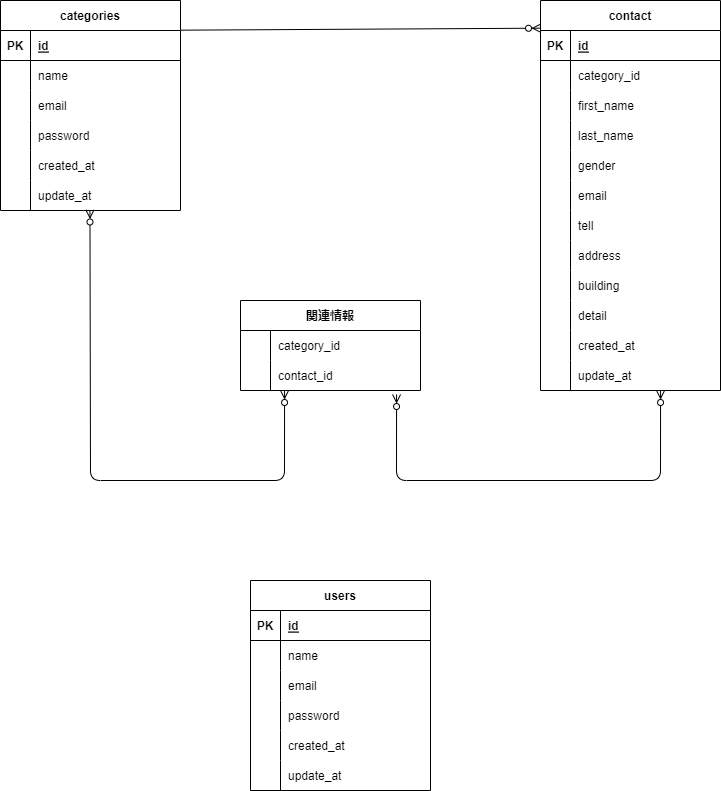

The diagram above was exported from draw.io. Its source (the exported page's mxGraphModel, read from the mxfile embedded in the PNG):
<mxGraphModel dx="387" dy="532" grid="1" gridSize="10" guides="1" tooltips="1" connect="1" arrows="1" fold="1" page="1" pageScale="1" pageWidth="827" pageHeight="1169" math="0" shadow="0">
  <root>
    <mxCell id="0" />
    <mxCell id="1" parent="0" />
    <mxCell id="107" style="edgeStyle=none;html=1;entryX=0;entryY=0.071;entryDx=0;entryDy=0;endArrow=ERzeroToMany;endFill=0;exitX=1.004;exitY=-0.011;exitDx=0;exitDy=0;exitPerimeter=0;entryPerimeter=0;" parent="1" source="27" target="52" edge="1">
      <mxGeometry relative="1" as="geometry">
        <mxPoint x="260" y="140" as="sourcePoint" />
      </mxGeometry>
    </mxCell>
    <mxCell id="26" value="categories" style="shape=table;startSize=30;container=1;collapsible=1;childLayout=tableLayout;fixedRows=1;rowLines=0;fontStyle=1;align=center;resizeLast=1;" parent="1" vertex="1">
      <mxGeometry x="60" y="120" width="180" height="210" as="geometry" />
    </mxCell>
    <mxCell id="27" value="" style="shape=tableRow;horizontal=0;startSize=0;swimlaneHead=0;swimlaneBody=0;fillColor=none;collapsible=0;dropTarget=0;points=[[0,0.5],[1,0.5]];portConstraint=eastwest;top=0;left=0;right=0;bottom=1;" parent="26" vertex="1">
      <mxGeometry y="30" width="180" height="30" as="geometry" />
    </mxCell>
    <mxCell id="28" value="PK" style="shape=partialRectangle;connectable=0;fillColor=none;top=0;left=0;bottom=0;right=0;fontStyle=1;overflow=hidden;" parent="27" vertex="1">
      <mxGeometry width="30" height="30" as="geometry">
        <mxRectangle width="30" height="30" as="alternateBounds" />
      </mxGeometry>
    </mxCell>
    <mxCell id="29" value="id" style="shape=partialRectangle;connectable=0;fillColor=none;top=0;left=0;bottom=0;right=0;align=left;spacingLeft=6;fontStyle=5;overflow=hidden;" parent="27" vertex="1">
      <mxGeometry x="30" width="150" height="30" as="geometry">
        <mxRectangle width="150" height="30" as="alternateBounds" />
      </mxGeometry>
    </mxCell>
    <mxCell id="30" value="" style="shape=tableRow;horizontal=0;startSize=0;swimlaneHead=0;swimlaneBody=0;fillColor=none;collapsible=0;dropTarget=0;points=[[0,0.5],[1,0.5]];portConstraint=eastwest;top=0;left=0;right=0;bottom=0;" parent="26" vertex="1">
      <mxGeometry y="60" width="180" height="30" as="geometry" />
    </mxCell>
    <mxCell id="31" value="" style="shape=partialRectangle;connectable=0;fillColor=none;top=0;left=0;bottom=0;right=0;editable=1;overflow=hidden;" parent="30" vertex="1">
      <mxGeometry width="30" height="30" as="geometry">
        <mxRectangle width="30" height="30" as="alternateBounds" />
      </mxGeometry>
    </mxCell>
    <mxCell id="32" value="name" style="shape=partialRectangle;connectable=0;fillColor=none;top=0;left=0;bottom=0;right=0;align=left;spacingLeft=6;overflow=hidden;" parent="30" vertex="1">
      <mxGeometry x="30" width="150" height="30" as="geometry">
        <mxRectangle width="150" height="30" as="alternateBounds" />
      </mxGeometry>
    </mxCell>
    <mxCell id="33" value="" style="shape=tableRow;horizontal=0;startSize=0;swimlaneHead=0;swimlaneBody=0;fillColor=none;collapsible=0;dropTarget=0;points=[[0,0.5],[1,0.5]];portConstraint=eastwest;top=0;left=0;right=0;bottom=0;" parent="26" vertex="1">
      <mxGeometry y="90" width="180" height="30" as="geometry" />
    </mxCell>
    <mxCell id="34" value="" style="shape=partialRectangle;connectable=0;fillColor=none;top=0;left=0;bottom=0;right=0;editable=1;overflow=hidden;" parent="33" vertex="1">
      <mxGeometry width="30" height="30" as="geometry">
        <mxRectangle width="30" height="30" as="alternateBounds" />
      </mxGeometry>
    </mxCell>
    <mxCell id="35" value="email" style="shape=partialRectangle;connectable=0;fillColor=none;top=0;left=0;bottom=0;right=0;align=left;spacingLeft=6;overflow=hidden;" parent="33" vertex="1">
      <mxGeometry x="30" width="150" height="30" as="geometry">
        <mxRectangle width="150" height="30" as="alternateBounds" />
      </mxGeometry>
    </mxCell>
    <mxCell id="36" value="" style="shape=tableRow;horizontal=0;startSize=0;swimlaneHead=0;swimlaneBody=0;fillColor=none;collapsible=0;dropTarget=0;points=[[0,0.5],[1,0.5]];portConstraint=eastwest;top=0;left=0;right=0;bottom=0;" parent="26" vertex="1">
      <mxGeometry y="120" width="180" height="30" as="geometry" />
    </mxCell>
    <mxCell id="37" value="" style="shape=partialRectangle;connectable=0;fillColor=none;top=0;left=0;bottom=0;right=0;editable=1;overflow=hidden;" parent="36" vertex="1">
      <mxGeometry width="30" height="30" as="geometry">
        <mxRectangle width="30" height="30" as="alternateBounds" />
      </mxGeometry>
    </mxCell>
    <mxCell id="38" value="password" style="shape=partialRectangle;connectable=0;fillColor=none;top=0;left=0;bottom=0;right=0;align=left;spacingLeft=6;overflow=hidden;" parent="36" vertex="1">
      <mxGeometry x="30" width="150" height="30" as="geometry">
        <mxRectangle width="150" height="30" as="alternateBounds" />
      </mxGeometry>
    </mxCell>
    <mxCell id="89" style="shape=tableRow;horizontal=0;startSize=0;swimlaneHead=0;swimlaneBody=0;fillColor=none;collapsible=0;dropTarget=0;points=[[0,0.5],[1,0.5]];portConstraint=eastwest;top=0;left=0;right=0;bottom=0;" parent="26" vertex="1">
      <mxGeometry y="150" width="180" height="30" as="geometry" />
    </mxCell>
    <mxCell id="90" style="shape=partialRectangle;connectable=0;fillColor=none;top=0;left=0;bottom=0;right=0;editable=1;overflow=hidden;" parent="89" vertex="1">
      <mxGeometry width="30" height="30" as="geometry">
        <mxRectangle width="30" height="30" as="alternateBounds" />
      </mxGeometry>
    </mxCell>
    <mxCell id="91" value="created_at" style="shape=partialRectangle;connectable=0;fillColor=none;top=0;left=0;bottom=0;right=0;align=left;spacingLeft=6;overflow=hidden;" parent="89" vertex="1">
      <mxGeometry x="30" width="150" height="30" as="geometry">
        <mxRectangle width="150" height="30" as="alternateBounds" />
      </mxGeometry>
    </mxCell>
    <mxCell id="92" style="shape=tableRow;horizontal=0;startSize=0;swimlaneHead=0;swimlaneBody=0;fillColor=none;collapsible=0;dropTarget=0;points=[[0,0.5],[1,0.5]];portConstraint=eastwest;top=0;left=0;right=0;bottom=0;" parent="26" vertex="1">
      <mxGeometry y="180" width="180" height="30" as="geometry" />
    </mxCell>
    <mxCell id="93" style="shape=partialRectangle;connectable=0;fillColor=none;top=0;left=0;bottom=0;right=0;editable=1;overflow=hidden;" parent="92" vertex="1">
      <mxGeometry width="30" height="30" as="geometry">
        <mxRectangle width="30" height="30" as="alternateBounds" />
      </mxGeometry>
    </mxCell>
    <mxCell id="94" value="update_at" style="shape=partialRectangle;connectable=0;fillColor=none;top=0;left=0;bottom=0;right=0;align=left;spacingLeft=6;overflow=hidden;" parent="92" vertex="1">
      <mxGeometry x="30" width="150" height="30" as="geometry">
        <mxRectangle width="150" height="30" as="alternateBounds" />
      </mxGeometry>
    </mxCell>
    <mxCell id="108" style="edgeStyle=none;html=1;exitX=0.867;exitY=1.133;exitDx=0;exitDy=0;exitPerimeter=0;entryX=0.667;entryY=1;entryDx=0;entryDy=0;entryPerimeter=0;endArrow=ERzeroToMany;endFill=0;startArrow=ERzeroToMany;startFill=0;" parent="1" source="95" target="101" edge="1">
      <mxGeometry relative="1" as="geometry">
        <mxPoint x="380" y="540" as="sourcePoint" />
        <mxPoint x="720" y="500" as="targetPoint" />
        <Array as="points">
          <mxPoint x="456" y="600" />
          <mxPoint x="720" y="600" />
        </Array>
      </mxGeometry>
    </mxCell>
    <mxCell id="39" value="関連情報" style="shape=table;startSize=30;container=1;collapsible=1;childLayout=tableLayout;fixedRows=1;rowLines=0;fontStyle=1;align=center;resizeLast=1;" parent="1" vertex="1">
      <mxGeometry x="300" y="420" width="180" height="90" as="geometry" />
    </mxCell>
    <mxCell id="43" value="" style="shape=tableRow;horizontal=0;startSize=0;swimlaneHead=0;swimlaneBody=0;fillColor=none;collapsible=0;dropTarget=0;points=[[0,0.5],[1,0.5]];portConstraint=eastwest;top=0;left=0;right=0;bottom=0;" parent="39" vertex="1">
      <mxGeometry y="30" width="180" height="30" as="geometry" />
    </mxCell>
    <mxCell id="44" value="" style="shape=partialRectangle;connectable=0;fillColor=none;top=0;left=0;bottom=0;right=0;editable=1;overflow=hidden;" parent="43" vertex="1">
      <mxGeometry width="30" height="30" as="geometry">
        <mxRectangle width="30" height="30" as="alternateBounds" />
      </mxGeometry>
    </mxCell>
    <mxCell id="45" value="category_id" style="shape=partialRectangle;connectable=0;fillColor=none;top=0;left=0;bottom=0;right=0;align=left;spacingLeft=6;overflow=hidden;" parent="43" vertex="1">
      <mxGeometry x="30" width="150" height="30" as="geometry">
        <mxRectangle width="150" height="30" as="alternateBounds" />
      </mxGeometry>
    </mxCell>
    <mxCell id="95" style="shape=tableRow;horizontal=0;startSize=0;swimlaneHead=0;swimlaneBody=0;fillColor=none;collapsible=0;dropTarget=0;points=[[0,0.5],[1,0.5]];portConstraint=eastwest;top=0;left=0;right=0;bottom=0;" parent="39" vertex="1">
      <mxGeometry y="60" width="180" height="30" as="geometry" />
    </mxCell>
    <mxCell id="96" style="shape=partialRectangle;connectable=0;fillColor=none;top=0;left=0;bottom=0;right=0;editable=1;overflow=hidden;" parent="95" vertex="1">
      <mxGeometry width="30" height="30" as="geometry">
        <mxRectangle width="30" height="30" as="alternateBounds" />
      </mxGeometry>
    </mxCell>
    <mxCell id="97" value="contact_id" style="shape=partialRectangle;connectable=0;fillColor=none;top=0;left=0;bottom=0;right=0;align=left;spacingLeft=6;overflow=hidden;" parent="95" vertex="1">
      <mxGeometry x="30" width="150" height="30" as="geometry">
        <mxRectangle width="150" height="30" as="alternateBounds" />
      </mxGeometry>
    </mxCell>
    <mxCell id="52" value="contact" style="shape=table;startSize=30;container=1;collapsible=1;childLayout=tableLayout;fixedRows=1;rowLines=0;fontStyle=1;align=center;resizeLast=1;" parent="1" vertex="1">
      <mxGeometry x="600" y="120" width="180" height="390" as="geometry" />
    </mxCell>
    <mxCell id="53" value="" style="shape=tableRow;horizontal=0;startSize=0;swimlaneHead=0;swimlaneBody=0;fillColor=none;collapsible=0;dropTarget=0;points=[[0,0.5],[1,0.5]];portConstraint=eastwest;top=0;left=0;right=0;bottom=1;" parent="52" vertex="1">
      <mxGeometry y="30" width="180" height="30" as="geometry" />
    </mxCell>
    <mxCell id="54" value="PK" style="shape=partialRectangle;connectable=0;fillColor=none;top=0;left=0;bottom=0;right=0;fontStyle=1;overflow=hidden;" parent="53" vertex="1">
      <mxGeometry width="30" height="30" as="geometry">
        <mxRectangle width="30" height="30" as="alternateBounds" />
      </mxGeometry>
    </mxCell>
    <mxCell id="55" value="id" style="shape=partialRectangle;connectable=0;fillColor=none;top=0;left=0;bottom=0;right=0;align=left;spacingLeft=6;fontStyle=5;overflow=hidden;" parent="53" vertex="1">
      <mxGeometry x="30" width="150" height="30" as="geometry">
        <mxRectangle width="150" height="30" as="alternateBounds" />
      </mxGeometry>
    </mxCell>
    <mxCell id="56" value="" style="shape=tableRow;horizontal=0;startSize=0;swimlaneHead=0;swimlaneBody=0;fillColor=none;collapsible=0;dropTarget=0;points=[[0,0.5],[1,0.5]];portConstraint=eastwest;top=0;left=0;right=0;bottom=0;" parent="52" vertex="1">
      <mxGeometry y="60" width="180" height="30" as="geometry" />
    </mxCell>
    <mxCell id="57" value="" style="shape=partialRectangle;connectable=0;fillColor=none;top=0;left=0;bottom=0;right=0;editable=1;overflow=hidden;" parent="56" vertex="1">
      <mxGeometry width="30" height="30" as="geometry">
        <mxRectangle width="30" height="30" as="alternateBounds" />
      </mxGeometry>
    </mxCell>
    <mxCell id="58" value="category_id" style="shape=partialRectangle;connectable=0;fillColor=none;top=0;left=0;bottom=0;right=0;align=left;spacingLeft=6;overflow=hidden;" parent="56" vertex="1">
      <mxGeometry x="30" width="150" height="30" as="geometry">
        <mxRectangle width="150" height="30" as="alternateBounds" />
      </mxGeometry>
    </mxCell>
    <mxCell id="59" value="" style="shape=tableRow;horizontal=0;startSize=0;swimlaneHead=0;swimlaneBody=0;fillColor=none;collapsible=0;dropTarget=0;points=[[0,0.5],[1,0.5]];portConstraint=eastwest;top=0;left=0;right=0;bottom=0;" parent="52" vertex="1">
      <mxGeometry y="90" width="180" height="30" as="geometry" />
    </mxCell>
    <mxCell id="60" value="" style="shape=partialRectangle;connectable=0;fillColor=none;top=0;left=0;bottom=0;right=0;editable=1;overflow=hidden;" parent="59" vertex="1">
      <mxGeometry width="30" height="30" as="geometry">
        <mxRectangle width="30" height="30" as="alternateBounds" />
      </mxGeometry>
    </mxCell>
    <mxCell id="61" value="first_name" style="shape=partialRectangle;connectable=0;fillColor=none;top=0;left=0;bottom=0;right=0;align=left;spacingLeft=6;overflow=hidden;" parent="59" vertex="1">
      <mxGeometry x="30" width="150" height="30" as="geometry">
        <mxRectangle width="150" height="30" as="alternateBounds" />
      </mxGeometry>
    </mxCell>
    <mxCell id="62" value="" style="shape=tableRow;horizontal=0;startSize=0;swimlaneHead=0;swimlaneBody=0;fillColor=none;collapsible=0;dropTarget=0;points=[[0,0.5],[1,0.5]];portConstraint=eastwest;top=0;left=0;right=0;bottom=0;" parent="52" vertex="1">
      <mxGeometry y="120" width="180" height="30" as="geometry" />
    </mxCell>
    <mxCell id="63" value="" style="shape=partialRectangle;connectable=0;fillColor=none;top=0;left=0;bottom=0;right=0;editable=1;overflow=hidden;" parent="62" vertex="1">
      <mxGeometry width="30" height="30" as="geometry">
        <mxRectangle width="30" height="30" as="alternateBounds" />
      </mxGeometry>
    </mxCell>
    <mxCell id="64" value="last_name" style="shape=partialRectangle;connectable=0;fillColor=none;top=0;left=0;bottom=0;right=0;align=left;spacingLeft=6;overflow=hidden;" parent="62" vertex="1">
      <mxGeometry x="30" width="150" height="30" as="geometry">
        <mxRectangle width="150" height="30" as="alternateBounds" />
      </mxGeometry>
    </mxCell>
    <mxCell id="68" style="shape=tableRow;horizontal=0;startSize=0;swimlaneHead=0;swimlaneBody=0;fillColor=none;collapsible=0;dropTarget=0;points=[[0,0.5],[1,0.5]];portConstraint=eastwest;top=0;left=0;right=0;bottom=0;" parent="52" vertex="1">
      <mxGeometry y="150" width="180" height="30" as="geometry" />
    </mxCell>
    <mxCell id="69" style="shape=partialRectangle;connectable=0;fillColor=none;top=0;left=0;bottom=0;right=0;editable=1;overflow=hidden;" parent="68" vertex="1">
      <mxGeometry width="30" height="30" as="geometry">
        <mxRectangle width="30" height="30" as="alternateBounds" />
      </mxGeometry>
    </mxCell>
    <mxCell id="70" value="gender" style="shape=partialRectangle;connectable=0;fillColor=none;top=0;left=0;bottom=0;right=0;align=left;spacingLeft=6;overflow=hidden;" parent="68" vertex="1">
      <mxGeometry x="30" width="150" height="30" as="geometry">
        <mxRectangle width="150" height="30" as="alternateBounds" />
      </mxGeometry>
    </mxCell>
    <mxCell id="71" style="shape=tableRow;horizontal=0;startSize=0;swimlaneHead=0;swimlaneBody=0;fillColor=none;collapsible=0;dropTarget=0;points=[[0,0.5],[1,0.5]];portConstraint=eastwest;top=0;left=0;right=0;bottom=0;" parent="52" vertex="1">
      <mxGeometry y="180" width="180" height="30" as="geometry" />
    </mxCell>
    <mxCell id="72" style="shape=partialRectangle;connectable=0;fillColor=none;top=0;left=0;bottom=0;right=0;editable=1;overflow=hidden;" parent="71" vertex="1">
      <mxGeometry width="30" height="30" as="geometry">
        <mxRectangle width="30" height="30" as="alternateBounds" />
      </mxGeometry>
    </mxCell>
    <mxCell id="73" value="email" style="shape=partialRectangle;connectable=0;fillColor=none;top=0;left=0;bottom=0;right=0;align=left;spacingLeft=6;overflow=hidden;" parent="71" vertex="1">
      <mxGeometry x="30" width="150" height="30" as="geometry">
        <mxRectangle width="150" height="30" as="alternateBounds" />
      </mxGeometry>
    </mxCell>
    <mxCell id="74" style="shape=tableRow;horizontal=0;startSize=0;swimlaneHead=0;swimlaneBody=0;fillColor=none;collapsible=0;dropTarget=0;points=[[0,0.5],[1,0.5]];portConstraint=eastwest;top=0;left=0;right=0;bottom=0;" parent="52" vertex="1">
      <mxGeometry y="210" width="180" height="30" as="geometry" />
    </mxCell>
    <mxCell id="75" style="shape=partialRectangle;connectable=0;fillColor=none;top=0;left=0;bottom=0;right=0;editable=1;overflow=hidden;" parent="74" vertex="1">
      <mxGeometry width="30" height="30" as="geometry">
        <mxRectangle width="30" height="30" as="alternateBounds" />
      </mxGeometry>
    </mxCell>
    <mxCell id="76" value="tell" style="shape=partialRectangle;connectable=0;fillColor=none;top=0;left=0;bottom=0;right=0;align=left;spacingLeft=6;overflow=hidden;" parent="74" vertex="1">
      <mxGeometry x="30" width="150" height="30" as="geometry">
        <mxRectangle width="150" height="30" as="alternateBounds" />
      </mxGeometry>
    </mxCell>
    <mxCell id="86" style="shape=tableRow;horizontal=0;startSize=0;swimlaneHead=0;swimlaneBody=0;fillColor=none;collapsible=0;dropTarget=0;points=[[0,0.5],[1,0.5]];portConstraint=eastwest;top=0;left=0;right=0;bottom=0;" parent="52" vertex="1">
      <mxGeometry y="240" width="180" height="30" as="geometry" />
    </mxCell>
    <mxCell id="87" style="shape=partialRectangle;connectable=0;fillColor=none;top=0;left=0;bottom=0;right=0;editable=1;overflow=hidden;" parent="86" vertex="1">
      <mxGeometry width="30" height="30" as="geometry">
        <mxRectangle width="30" height="30" as="alternateBounds" />
      </mxGeometry>
    </mxCell>
    <mxCell id="88" value="address" style="shape=partialRectangle;connectable=0;fillColor=none;top=0;left=0;bottom=0;right=0;align=left;spacingLeft=6;overflow=hidden;" parent="86" vertex="1">
      <mxGeometry x="30" width="150" height="30" as="geometry">
        <mxRectangle width="150" height="30" as="alternateBounds" />
      </mxGeometry>
    </mxCell>
    <mxCell id="83" style="shape=tableRow;horizontal=0;startSize=0;swimlaneHead=0;swimlaneBody=0;fillColor=none;collapsible=0;dropTarget=0;points=[[0,0.5],[1,0.5]];portConstraint=eastwest;top=0;left=0;right=0;bottom=0;" parent="52" vertex="1">
      <mxGeometry y="270" width="180" height="30" as="geometry" />
    </mxCell>
    <mxCell id="84" style="shape=partialRectangle;connectable=0;fillColor=none;top=0;left=0;bottom=0;right=0;editable=1;overflow=hidden;" parent="83" vertex="1">
      <mxGeometry width="30" height="30" as="geometry">
        <mxRectangle width="30" height="30" as="alternateBounds" />
      </mxGeometry>
    </mxCell>
    <mxCell id="85" value="building" style="shape=partialRectangle;connectable=0;fillColor=none;top=0;left=0;bottom=0;right=0;align=left;spacingLeft=6;overflow=hidden;" parent="83" vertex="1">
      <mxGeometry x="30" width="150" height="30" as="geometry">
        <mxRectangle width="150" height="30" as="alternateBounds" />
      </mxGeometry>
    </mxCell>
    <mxCell id="80" style="shape=tableRow;horizontal=0;startSize=0;swimlaneHead=0;swimlaneBody=0;fillColor=none;collapsible=0;dropTarget=0;points=[[0,0.5],[1,0.5]];portConstraint=eastwest;top=0;left=0;right=0;bottom=0;" parent="52" vertex="1">
      <mxGeometry y="300" width="180" height="30" as="geometry" />
    </mxCell>
    <mxCell id="81" style="shape=partialRectangle;connectable=0;fillColor=none;top=0;left=0;bottom=0;right=0;editable=1;overflow=hidden;" parent="80" vertex="1">
      <mxGeometry width="30" height="30" as="geometry">
        <mxRectangle width="30" height="30" as="alternateBounds" />
      </mxGeometry>
    </mxCell>
    <mxCell id="82" value="detail" style="shape=partialRectangle;connectable=0;fillColor=none;top=0;left=0;bottom=0;right=0;align=left;spacingLeft=6;overflow=hidden;" parent="80" vertex="1">
      <mxGeometry x="30" width="150" height="30" as="geometry">
        <mxRectangle width="150" height="30" as="alternateBounds" />
      </mxGeometry>
    </mxCell>
    <mxCell id="104" style="shape=tableRow;horizontal=0;startSize=0;swimlaneHead=0;swimlaneBody=0;fillColor=none;collapsible=0;dropTarget=0;points=[[0,0.5],[1,0.5]];portConstraint=eastwest;top=0;left=0;right=0;bottom=0;" parent="52" vertex="1">
      <mxGeometry y="330" width="180" height="30" as="geometry" />
    </mxCell>
    <mxCell id="105" style="shape=partialRectangle;connectable=0;fillColor=none;top=0;left=0;bottom=0;right=0;editable=1;overflow=hidden;" parent="104" vertex="1">
      <mxGeometry width="30" height="30" as="geometry">
        <mxRectangle width="30" height="30" as="alternateBounds" />
      </mxGeometry>
    </mxCell>
    <mxCell id="106" value="created_at" style="shape=partialRectangle;connectable=0;fillColor=none;top=0;left=0;bottom=0;right=0;align=left;spacingLeft=6;overflow=hidden;" parent="104" vertex="1">
      <mxGeometry x="30" width="150" height="30" as="geometry">
        <mxRectangle width="150" height="30" as="alternateBounds" />
      </mxGeometry>
    </mxCell>
    <mxCell id="101" style="shape=tableRow;horizontal=0;startSize=0;swimlaneHead=0;swimlaneBody=0;fillColor=none;collapsible=0;dropTarget=0;points=[[0,0.5],[1,0.5]];portConstraint=eastwest;top=0;left=0;right=0;bottom=0;" parent="52" vertex="1">
      <mxGeometry y="360" width="180" height="30" as="geometry" />
    </mxCell>
    <mxCell id="102" style="shape=partialRectangle;connectable=0;fillColor=none;top=0;left=0;bottom=0;right=0;editable=1;overflow=hidden;" parent="101" vertex="1">
      <mxGeometry width="30" height="30" as="geometry">
        <mxRectangle width="30" height="30" as="alternateBounds" />
      </mxGeometry>
    </mxCell>
    <mxCell id="103" value="update_at" style="shape=partialRectangle;connectable=0;fillColor=none;top=0;left=0;bottom=0;right=0;align=left;spacingLeft=6;overflow=hidden;" parent="101" vertex="1">
      <mxGeometry x="30" width="150" height="30" as="geometry">
        <mxRectangle width="150" height="30" as="alternateBounds" />
      </mxGeometry>
    </mxCell>
    <mxCell id="109" style="edgeStyle=none;html=1;entryX=0.667;entryY=1;entryDx=0;entryDy=0;entryPerimeter=0;endArrow=ERzeroToMany;endFill=0;startArrow=ERzeroToMany;startFill=0;exitX=0.497;exitY=0.983;exitDx=0;exitDy=0;exitPerimeter=0;" parent="1" source="92" edge="1">
      <mxGeometry relative="1" as="geometry">
        <mxPoint x="150" y="510" as="sourcePoint" />
        <mxPoint x="344.0600000000002" y="510" as="targetPoint" />
        <Array as="points">
          <mxPoint x="150" y="600" />
          <mxPoint x="344" y="600" />
        </Array>
      </mxGeometry>
    </mxCell>
    <mxCell id="110" value="users" style="shape=table;startSize=30;container=1;collapsible=1;childLayout=tableLayout;fixedRows=1;rowLines=0;fontStyle=1;align=center;resizeLast=1;" vertex="1" parent="1">
      <mxGeometry x="310" y="700" width="180" height="210" as="geometry" />
    </mxCell>
    <mxCell id="111" value="" style="shape=tableRow;horizontal=0;startSize=0;swimlaneHead=0;swimlaneBody=0;fillColor=none;collapsible=0;dropTarget=0;points=[[0,0.5],[1,0.5]];portConstraint=eastwest;top=0;left=0;right=0;bottom=1;" vertex="1" parent="110">
      <mxGeometry y="30" width="180" height="30" as="geometry" />
    </mxCell>
    <mxCell id="112" value="PK" style="shape=partialRectangle;connectable=0;fillColor=none;top=0;left=0;bottom=0;right=0;fontStyle=1;overflow=hidden;" vertex="1" parent="111">
      <mxGeometry width="30" height="30" as="geometry">
        <mxRectangle width="30" height="30" as="alternateBounds" />
      </mxGeometry>
    </mxCell>
    <mxCell id="113" value="id" style="shape=partialRectangle;connectable=0;fillColor=none;top=0;left=0;bottom=0;right=0;align=left;spacingLeft=6;fontStyle=5;overflow=hidden;" vertex="1" parent="111">
      <mxGeometry x="30" width="150" height="30" as="geometry">
        <mxRectangle width="150" height="30" as="alternateBounds" />
      </mxGeometry>
    </mxCell>
    <mxCell id="114" value="" style="shape=tableRow;horizontal=0;startSize=0;swimlaneHead=0;swimlaneBody=0;fillColor=none;collapsible=0;dropTarget=0;points=[[0,0.5],[1,0.5]];portConstraint=eastwest;top=0;left=0;right=0;bottom=0;" vertex="1" parent="110">
      <mxGeometry y="60" width="180" height="30" as="geometry" />
    </mxCell>
    <mxCell id="115" value="" style="shape=partialRectangle;connectable=0;fillColor=none;top=0;left=0;bottom=0;right=0;editable=1;overflow=hidden;" vertex="1" parent="114">
      <mxGeometry width="30" height="30" as="geometry">
        <mxRectangle width="30" height="30" as="alternateBounds" />
      </mxGeometry>
    </mxCell>
    <mxCell id="116" value="name" style="shape=partialRectangle;connectable=0;fillColor=none;top=0;left=0;bottom=0;right=0;align=left;spacingLeft=6;overflow=hidden;" vertex="1" parent="114">
      <mxGeometry x="30" width="150" height="30" as="geometry">
        <mxRectangle width="150" height="30" as="alternateBounds" />
      </mxGeometry>
    </mxCell>
    <mxCell id="117" value="" style="shape=tableRow;horizontal=0;startSize=0;swimlaneHead=0;swimlaneBody=0;fillColor=none;collapsible=0;dropTarget=0;points=[[0,0.5],[1,0.5]];portConstraint=eastwest;top=0;left=0;right=0;bottom=0;" vertex="1" parent="110">
      <mxGeometry y="90" width="180" height="30" as="geometry" />
    </mxCell>
    <mxCell id="118" value="" style="shape=partialRectangle;connectable=0;fillColor=none;top=0;left=0;bottom=0;right=0;editable=1;overflow=hidden;" vertex="1" parent="117">
      <mxGeometry width="30" height="30" as="geometry">
        <mxRectangle width="30" height="30" as="alternateBounds" />
      </mxGeometry>
    </mxCell>
    <mxCell id="119" value="email" style="shape=partialRectangle;connectable=0;fillColor=none;top=0;left=0;bottom=0;right=0;align=left;spacingLeft=6;overflow=hidden;" vertex="1" parent="117">
      <mxGeometry x="30" width="150" height="30" as="geometry">
        <mxRectangle width="150" height="30" as="alternateBounds" />
      </mxGeometry>
    </mxCell>
    <mxCell id="120" value="" style="shape=tableRow;horizontal=0;startSize=0;swimlaneHead=0;swimlaneBody=0;fillColor=none;collapsible=0;dropTarget=0;points=[[0,0.5],[1,0.5]];portConstraint=eastwest;top=0;left=0;right=0;bottom=0;" vertex="1" parent="110">
      <mxGeometry y="120" width="180" height="30" as="geometry" />
    </mxCell>
    <mxCell id="121" value="" style="shape=partialRectangle;connectable=0;fillColor=none;top=0;left=0;bottom=0;right=0;editable=1;overflow=hidden;" vertex="1" parent="120">
      <mxGeometry width="30" height="30" as="geometry">
        <mxRectangle width="30" height="30" as="alternateBounds" />
      </mxGeometry>
    </mxCell>
    <mxCell id="122" value="password" style="shape=partialRectangle;connectable=0;fillColor=none;top=0;left=0;bottom=0;right=0;align=left;spacingLeft=6;overflow=hidden;" vertex="1" parent="120">
      <mxGeometry x="30" width="150" height="30" as="geometry">
        <mxRectangle width="150" height="30" as="alternateBounds" />
      </mxGeometry>
    </mxCell>
    <mxCell id="129" style="shape=tableRow;horizontal=0;startSize=0;swimlaneHead=0;swimlaneBody=0;fillColor=none;collapsible=0;dropTarget=0;points=[[0,0.5],[1,0.5]];portConstraint=eastwest;top=0;left=0;right=0;bottom=0;" vertex="1" parent="110">
      <mxGeometry y="150" width="180" height="30" as="geometry" />
    </mxCell>
    <mxCell id="130" style="shape=partialRectangle;connectable=0;fillColor=none;top=0;left=0;bottom=0;right=0;editable=1;overflow=hidden;" vertex="1" parent="129">
      <mxGeometry width="30" height="30" as="geometry">
        <mxRectangle width="30" height="30" as="alternateBounds" />
      </mxGeometry>
    </mxCell>
    <mxCell id="131" value="created_at" style="shape=partialRectangle;connectable=0;fillColor=none;top=0;left=0;bottom=0;right=0;align=left;spacingLeft=6;overflow=hidden;" vertex="1" parent="129">
      <mxGeometry x="30" width="150" height="30" as="geometry">
        <mxRectangle width="150" height="30" as="alternateBounds" />
      </mxGeometry>
    </mxCell>
    <mxCell id="123" style="shape=tableRow;horizontal=0;startSize=0;swimlaneHead=0;swimlaneBody=0;fillColor=none;collapsible=0;dropTarget=0;points=[[0,0.5],[1,0.5]];portConstraint=eastwest;top=0;left=0;right=0;bottom=0;" vertex="1" parent="110">
      <mxGeometry y="180" width="180" height="30" as="geometry" />
    </mxCell>
    <mxCell id="124" style="shape=partialRectangle;connectable=0;fillColor=none;top=0;left=0;bottom=0;right=0;editable=1;overflow=hidden;" vertex="1" parent="123">
      <mxGeometry width="30" height="30" as="geometry">
        <mxRectangle width="30" height="30" as="alternateBounds" />
      </mxGeometry>
    </mxCell>
    <mxCell id="125" value="update_at" style="shape=partialRectangle;connectable=0;fillColor=none;top=0;left=0;bottom=0;right=0;align=left;spacingLeft=6;overflow=hidden;" vertex="1" parent="123">
      <mxGeometry x="30" width="150" height="30" as="geometry">
        <mxRectangle width="150" height="30" as="alternateBounds" />
      </mxGeometry>
    </mxCell>
  </root>
</mxGraphModel>